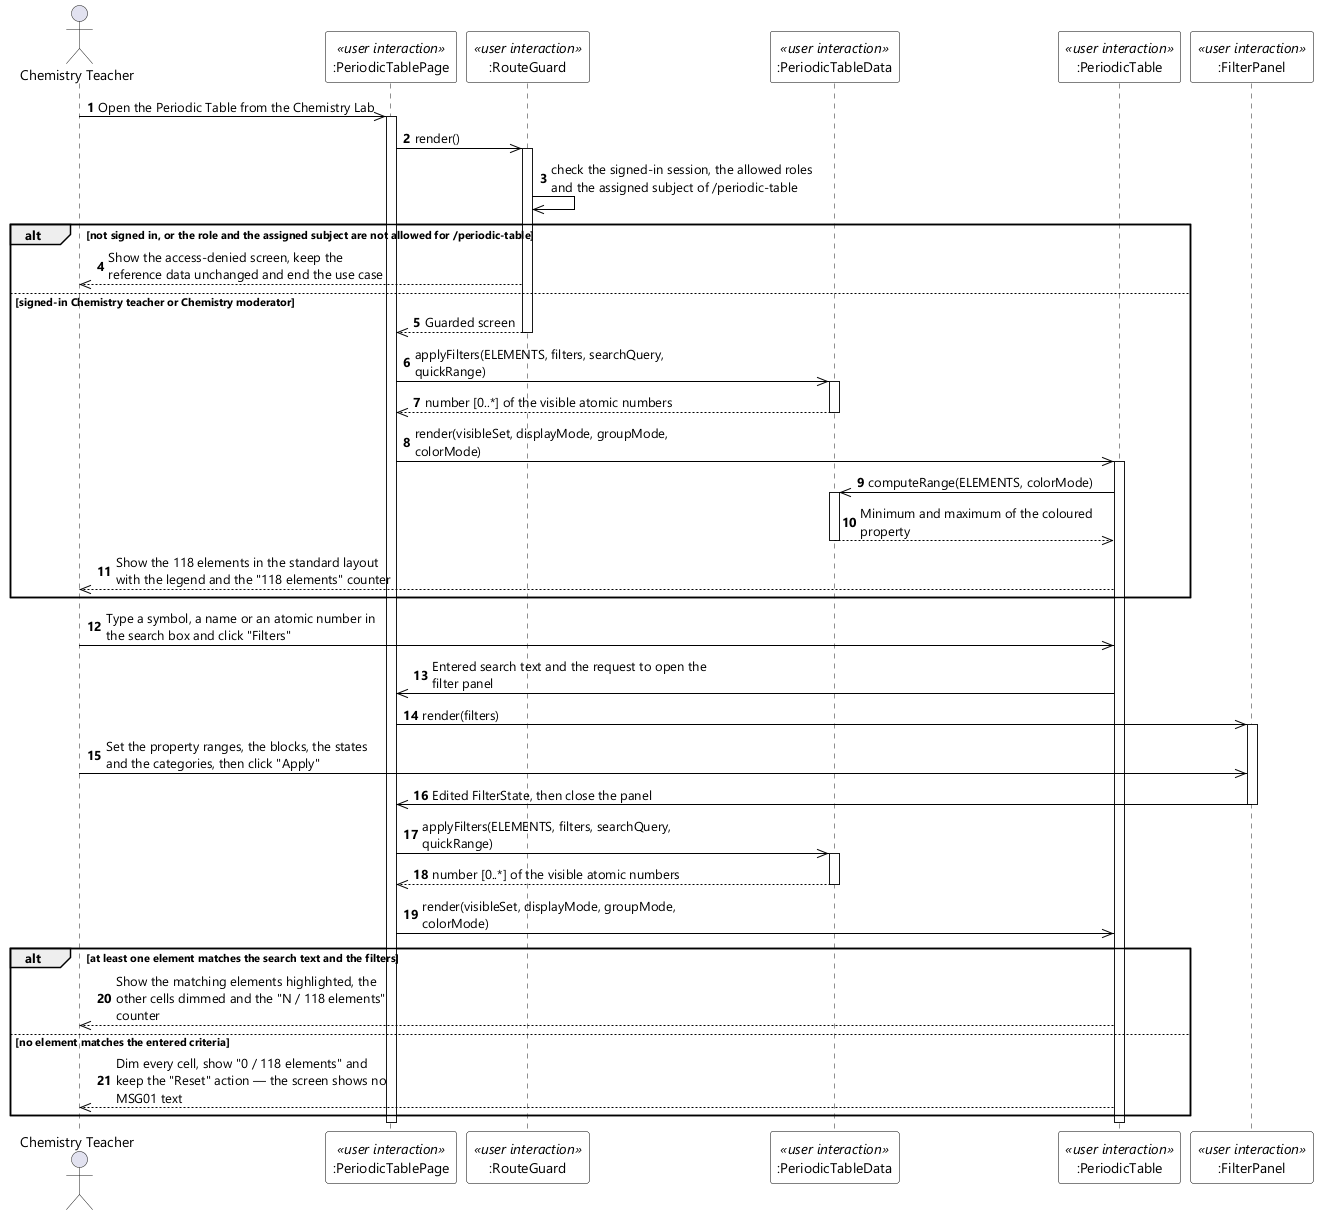

The diagram above was rendered by PlantUML. Its source (embedded in the PNG):
@startuml UC-56 View Periodic Table - Sequence Diagram (stereo)
skinparamlocked dpi 96
skinparam defaultFontName "Segoe UI"
skinparam shadowing false
skinparam ParticipantBackgroundColor #FFFFFF
skinparam ParticipantBorderColor #000000
skinparam ArrowColor #000000
skinparam sequenceMessageAlign left
skinparam maxMessageSize 280

actor "Chemistry Teacher" as Teacher
participant ":PeriodicTablePage" as PAGE <<user interaction>>
participant ":RouteGuard" as GUARD <<user interaction>>
participant ":PeriodicTableData" as DATA <<user interaction>>
participant ":PeriodicTable" as GRID <<user interaction>>
participant ":FilterPanel" as FILTER <<user interaction>>

autonumber
Teacher ->> PAGE : Open the Periodic Table from the Chemistry Lab
activate PAGE
PAGE ->> GUARD : render()
activate GUARD
GUARD ->> GUARD : check the signed-in session, the allowed roles and the assigned subject of /periodic-table

alt not signed in, or the role and the assigned subject are not allowed for /periodic-table
  GUARD -->> Teacher : Show the access-denied screen, keep the reference data unchanged and end the use case
else signed-in Chemistry teacher or Chemistry moderator
  GUARD -->> PAGE : Guarded screen
  deactivate GUARD
  PAGE ->> DATA : applyFilters(ELEMENTS, filters, searchQuery, quickRange)
  activate DATA
  DATA -->> PAGE : number [0..*] of the visible atomic numbers
  deactivate DATA
  PAGE ->> GRID : render(visibleSet, displayMode, groupMode, colorMode)
  activate GRID
  GRID ->> DATA : computeRange(ELEMENTS, colorMode)
  activate DATA
  DATA -->> GRID : Minimum and maximum of the coloured property
  deactivate DATA
  GRID -->> Teacher : Show the 118 elements in the standard layout with the legend and the "118 elements" counter
end

Teacher ->> GRID : Type a symbol, a name or an atomic number in the search box and click "Filters"
GRID ->> PAGE : Entered search text and the request to open the filter panel
PAGE ->> FILTER : render(filters)
activate FILTER
Teacher ->> FILTER : Set the property ranges, the blocks, the states and the categories, then click "Apply"
FILTER ->> PAGE : Edited FilterState, then close the panel
deactivate FILTER
PAGE ->> DATA : applyFilters(ELEMENTS, filters, searchQuery, quickRange)
activate DATA
DATA -->> PAGE : number [0..*] of the visible atomic numbers
deactivate DATA
PAGE ->> GRID : render(visibleSet, displayMode, groupMode, colorMode)

alt at least one element matches the search text and the filters
  GRID -->> Teacher : Show the matching elements highlighted, the other cells dimmed and the "N / 118 elements" counter
else no element matches the entered criteria
  GRID -->> Teacher : Dim every cell, show "0 / 118 elements" and keep the "Reset" action — the screen shows no MSG01 text
end
deactivate GRID
deactivate PAGE
@enduml